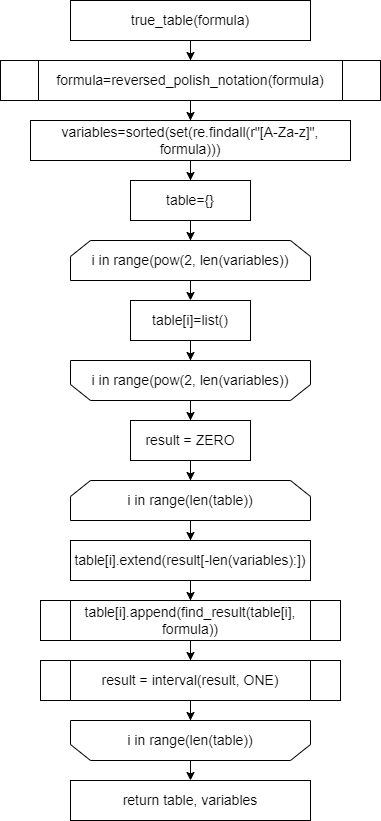

The diagram above was exported from draw.io. Its source (the exported page's mxGraphModel, read from the mxfile embedded in the PNG):
<mxGraphModel dx="1050" dy="522" grid="1" gridSize="10" guides="1" tooltips="1" connect="1" arrows="1" fold="1" page="1" pageScale="1" pageWidth="827" pageHeight="1169" math="0" shadow="0">
  <root>
    <mxCell id="0" />
    <mxCell id="1" parent="0" />
    <mxCell id="vCcyRhlmgQHcbcecpiCQ-13" style="edgeStyle=orthogonalEdgeStyle;rounded=0;orthogonalLoop=1;jettySize=auto;html=1;" parent="1" source="vCcyRhlmgQHcbcecpiCQ-1" target="vCcyRhlmgQHcbcecpiCQ-2" edge="1">
      <mxGeometry relative="1" as="geometry" />
    </mxCell>
    <mxCell id="vCcyRhlmgQHcbcecpiCQ-1" value="&lt;font style=&quot;font-size: 14px;&quot;&gt;true_table(formula)&lt;/font&gt;" style="rounded=1;whiteSpace=wrap;html=1;arcSize=0;strokeWidth=1;" parent="1" vertex="1">
      <mxGeometry x="280" y="40" width="240" height="40" as="geometry" />
    </mxCell>
    <mxCell id="vCcyRhlmgQHcbcecpiCQ-12" style="edgeStyle=orthogonalEdgeStyle;rounded=0;orthogonalLoop=1;jettySize=auto;html=1;entryX=0.5;entryY=0;entryDx=0;entryDy=0;" parent="1" source="vCcyRhlmgQHcbcecpiCQ-2" target="vCcyRhlmgQHcbcecpiCQ-3" edge="1">
      <mxGeometry relative="1" as="geometry" />
    </mxCell>
    <mxCell id="vCcyRhlmgQHcbcecpiCQ-2" value="formula=reversed_polish_notation(formula)" style="shape=process;whiteSpace=wrap;html=1;backgroundOutline=1;fontSize=14;" parent="1" vertex="1">
      <mxGeometry x="210" y="100" width="380" height="40" as="geometry" />
    </mxCell>
    <mxCell id="vCcyRhlmgQHcbcecpiCQ-11" style="edgeStyle=orthogonalEdgeStyle;rounded=0;orthogonalLoop=1;jettySize=auto;html=1;entryX=0.5;entryY=0;entryDx=0;entryDy=0;" parent="1" source="vCcyRhlmgQHcbcecpiCQ-3" target="vCcyRhlmgQHcbcecpiCQ-4" edge="1">
      <mxGeometry relative="1" as="geometry" />
    </mxCell>
    <mxCell id="vCcyRhlmgQHcbcecpiCQ-3" value="variables=sorted(set(re.findall(r&quot;[A-Za-z]&quot;, formula)))" style="rounded=0;whiteSpace=wrap;html=1;fontSize=14;" parent="1" vertex="1">
      <mxGeometry x="240" y="160" width="320" height="40" as="geometry" />
    </mxCell>
    <mxCell id="vCcyRhlmgQHcbcecpiCQ-10" style="edgeStyle=orthogonalEdgeStyle;rounded=0;orthogonalLoop=1;jettySize=auto;html=1;entryX=0.5;entryY=0;entryDx=0;entryDy=0;" parent="1" source="vCcyRhlmgQHcbcecpiCQ-4" target="vCcyRhlmgQHcbcecpiCQ-5" edge="1">
      <mxGeometry relative="1" as="geometry" />
    </mxCell>
    <mxCell id="vCcyRhlmgQHcbcecpiCQ-4" value="table={}" style="rounded=0;whiteSpace=wrap;html=1;fontSize=14;" parent="1" vertex="1">
      <mxGeometry x="340" y="220" width="120" height="40" as="geometry" />
    </mxCell>
    <mxCell id="voekG9R3kApBT81XPAWg-1" style="edgeStyle=orthogonalEdgeStyle;rounded=0;orthogonalLoop=1;jettySize=auto;html=1;exitX=0.5;exitY=1;exitDx=0;exitDy=0;entryX=0.5;entryY=0;entryDx=0;entryDy=0;" edge="1" parent="1" source="vCcyRhlmgQHcbcecpiCQ-5" target="vCcyRhlmgQHcbcecpiCQ-7">
      <mxGeometry relative="1" as="geometry" />
    </mxCell>
    <mxCell id="vCcyRhlmgQHcbcecpiCQ-5" value="&lt;font style=&quot;font-size: 14px;&quot;&gt;i in range(pow(2, len(variables))&lt;/font&gt;" style="shape=loopLimit;whiteSpace=wrap;html=1;fontFamily=Helvetica;fontSize=11;fontColor=default;labelBackgroundColor=default;" parent="1" vertex="1">
      <mxGeometry x="280" y="280" width="240" height="40" as="geometry" />
    </mxCell>
    <mxCell id="vCcyRhlmgQHcbcecpiCQ-9" style="edgeStyle=orthogonalEdgeStyle;rounded=0;orthogonalLoop=1;jettySize=auto;html=1;entryX=0.5;entryY=1;entryDx=0;entryDy=0;" parent="1" source="vCcyRhlmgQHcbcecpiCQ-7" target="vCcyRhlmgQHcbcecpiCQ-8" edge="1">
      <mxGeometry relative="1" as="geometry" />
    </mxCell>
    <mxCell id="vCcyRhlmgQHcbcecpiCQ-7" value="table[i]=list()" style="rounded=0;whiteSpace=wrap;html=1;fontSize=14;" parent="1" vertex="1">
      <mxGeometry x="340" y="340" width="120" height="40" as="geometry" />
    </mxCell>
    <mxCell id="vCcyRhlmgQHcbcecpiCQ-15" style="edgeStyle=orthogonalEdgeStyle;rounded=0;orthogonalLoop=1;jettySize=auto;html=1;entryX=0.5;entryY=0;entryDx=0;entryDy=0;" parent="1" source="vCcyRhlmgQHcbcecpiCQ-8" target="vCcyRhlmgQHcbcecpiCQ-14" edge="1">
      <mxGeometry relative="1" as="geometry" />
    </mxCell>
    <mxCell id="vCcyRhlmgQHcbcecpiCQ-8" value="i in range(pow(2, len(variables))" style="shape=loopLimit;whiteSpace=wrap;html=1;fontFamily=Helvetica;fontSize=14;fontColor=default;labelBackgroundColor=default;direction=west;" parent="1" vertex="1">
      <mxGeometry x="280" y="400" width="240" height="40" as="geometry" />
    </mxCell>
    <mxCell id="vCcyRhlmgQHcbcecpiCQ-17" style="edgeStyle=orthogonalEdgeStyle;rounded=0;orthogonalLoop=1;jettySize=auto;html=1;entryX=0.5;entryY=0;entryDx=0;entryDy=0;" parent="1" source="vCcyRhlmgQHcbcecpiCQ-14" target="vCcyRhlmgQHcbcecpiCQ-16" edge="1">
      <mxGeometry relative="1" as="geometry" />
    </mxCell>
    <mxCell id="vCcyRhlmgQHcbcecpiCQ-14" value="result = ZERO" style="rounded=0;whiteSpace=wrap;html=1;fontSize=14;" parent="1" vertex="1">
      <mxGeometry x="340" y="460" width="120" height="40" as="geometry" />
    </mxCell>
    <mxCell id="vCcyRhlmgQHcbcecpiCQ-21" style="edgeStyle=orthogonalEdgeStyle;rounded=0;orthogonalLoop=1;jettySize=auto;html=1;entryX=0.5;entryY=0;entryDx=0;entryDy=0;" parent="1" source="vCcyRhlmgQHcbcecpiCQ-16" target="vCcyRhlmgQHcbcecpiCQ-20" edge="1">
      <mxGeometry relative="1" as="geometry" />
    </mxCell>
    <mxCell id="vCcyRhlmgQHcbcecpiCQ-16" value="&lt;font style=&quot;font-size: 14px;&quot;&gt;i in range(len(table))&lt;/font&gt;" style="shape=loopLimit;whiteSpace=wrap;html=1;fontFamily=Helvetica;fontSize=11;fontColor=default;labelBackgroundColor=default;" parent="1" vertex="1">
      <mxGeometry x="280" y="520" width="240" height="40" as="geometry" />
    </mxCell>
    <mxCell id="vCcyRhlmgQHcbcecpiCQ-23" style="edgeStyle=orthogonalEdgeStyle;rounded=0;orthogonalLoop=1;jettySize=auto;html=1;entryX=0.5;entryY=0;entryDx=0;entryDy=0;" parent="1" source="vCcyRhlmgQHcbcecpiCQ-18" target="vCcyRhlmgQHcbcecpiCQ-19" edge="1">
      <mxGeometry relative="1" as="geometry" />
    </mxCell>
    <mxCell id="vCcyRhlmgQHcbcecpiCQ-18" value="table[i].append(find_result(table[i], formula))" style="shape=process;whiteSpace=wrap;html=1;backgroundOutline=1;fontSize=14;" parent="1" vertex="1">
      <mxGeometry x="250" y="640" width="300" height="40" as="geometry" />
    </mxCell>
    <mxCell id="vCcyRhlmgQHcbcecpiCQ-25" style="edgeStyle=orthogonalEdgeStyle;rounded=0;orthogonalLoop=1;jettySize=auto;html=1;entryX=0.5;entryY=1;entryDx=0;entryDy=0;" parent="1" source="vCcyRhlmgQHcbcecpiCQ-19" target="vCcyRhlmgQHcbcecpiCQ-24" edge="1">
      <mxGeometry relative="1" as="geometry" />
    </mxCell>
    <mxCell id="vCcyRhlmgQHcbcecpiCQ-19" value="result = interval(result, ONE)" style="shape=process;whiteSpace=wrap;html=1;backgroundOutline=1;fontSize=14;" parent="1" vertex="1">
      <mxGeometry x="250" y="700" width="300" height="40" as="geometry" />
    </mxCell>
    <mxCell id="vCcyRhlmgQHcbcecpiCQ-22" style="edgeStyle=orthogonalEdgeStyle;rounded=0;orthogonalLoop=1;jettySize=auto;html=1;entryX=0.5;entryY=0;entryDx=0;entryDy=0;" parent="1" source="vCcyRhlmgQHcbcecpiCQ-20" target="vCcyRhlmgQHcbcecpiCQ-18" edge="1">
      <mxGeometry relative="1" as="geometry" />
    </mxCell>
    <mxCell id="vCcyRhlmgQHcbcecpiCQ-20" value="table[i].extend(result[-len(variables):])" style="rounded=0;whiteSpace=wrap;html=1;fontSize=14;" parent="1" vertex="1">
      <mxGeometry x="280" y="580" width="240" height="40" as="geometry" />
    </mxCell>
    <mxCell id="voekG9R3kApBT81XPAWg-2" style="edgeStyle=orthogonalEdgeStyle;rounded=0;orthogonalLoop=1;jettySize=auto;html=1;exitX=0.5;exitY=0;exitDx=0;exitDy=0;entryX=0.5;entryY=0;entryDx=0;entryDy=0;" edge="1" parent="1" source="vCcyRhlmgQHcbcecpiCQ-24" target="vCcyRhlmgQHcbcecpiCQ-27">
      <mxGeometry relative="1" as="geometry" />
    </mxCell>
    <mxCell id="vCcyRhlmgQHcbcecpiCQ-24" value="i in range(len(table))" style="shape=loopLimit;whiteSpace=wrap;html=1;fontFamily=Helvetica;fontSize=14;fontColor=default;labelBackgroundColor=default;direction=west;" parent="1" vertex="1">
      <mxGeometry x="280" y="760" width="240" height="40" as="geometry" />
    </mxCell>
    <mxCell id="vCcyRhlmgQHcbcecpiCQ-27" value="&lt;font style=&quot;font-size: 14px;&quot;&gt;return table, variables&lt;/font&gt;" style="rounded=1;whiteSpace=wrap;html=1;arcSize=0;strokeWidth=1;" parent="1" vertex="1">
      <mxGeometry x="280" y="820" width="240" height="40" as="geometry" />
    </mxCell>
  </root>
</mxGraphModel>